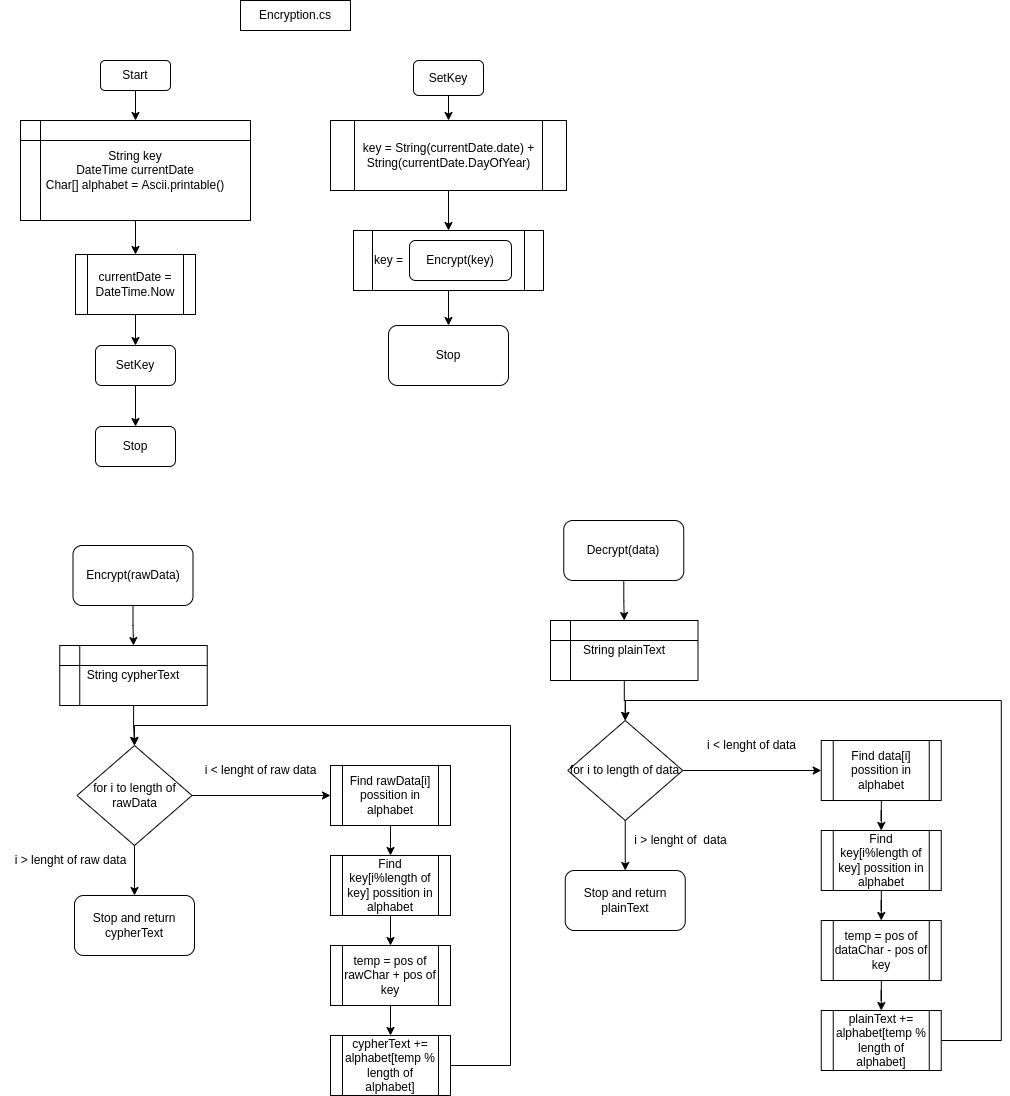

The diagram above was exported from draw.io. Its source (the exported page's mxGraphModel, read from the mxfile embedded in the PNG):
<mxGraphModel dx="630" dy="537" grid="1" gridSize="10" guides="1" tooltips="1" connect="1" arrows="1" fold="1" page="1" pageScale="1" pageWidth="827" pageHeight="1169" math="0" shadow="0">
  <root>
    <mxCell id="0" />
    <mxCell id="1" parent="0" />
    <mxCell id="e3z4jrnaRiC_FZblq5LZ-21" style="edgeStyle=orthogonalEdgeStyle;rounded=0;orthogonalLoop=1;jettySize=auto;html=1;" parent="1" source="e3z4jrnaRiC_FZblq5LZ-16" target="e3z4jrnaRiC_FZblq5LZ-17" edge="1">
      <mxGeometry relative="1" as="geometry" />
    </mxCell>
    <mxCell id="e3z4jrnaRiC_FZblq5LZ-16" value="key =" style="shape=process;whiteSpace=wrap;html=1;backgroundOutline=1;align=left;" parent="1" vertex="1">
      <mxGeometry x="363" y="270" width="190" height="60" as="geometry" />
    </mxCell>
    <mxCell id="e3z4jrnaRiC_FZblq5LZ-2" value="Encryption.cs" style="rounded=0;whiteSpace=wrap;html=1;" parent="1" vertex="1">
      <mxGeometry x="250" y="40" width="110" height="30" as="geometry" />
    </mxCell>
    <mxCell id="e3z4jrnaRiC_FZblq5LZ-8" style="edgeStyle=orthogonalEdgeStyle;rounded=0;orthogonalLoop=1;jettySize=auto;html=1;entryX=0.5;entryY=0;entryDx=0;entryDy=0;" parent="1" source="e3z4jrnaRiC_FZblq5LZ-3" target="e3z4jrnaRiC_FZblq5LZ-4" edge="1">
      <mxGeometry relative="1" as="geometry" />
    </mxCell>
    <mxCell id="e3z4jrnaRiC_FZblq5LZ-3" value="Start" style="rounded=1;whiteSpace=wrap;html=1;" parent="1" vertex="1">
      <mxGeometry x="110" y="100" width="70" height="30" as="geometry" />
    </mxCell>
    <mxCell id="e3z4jrnaRiC_FZblq5LZ-9" style="edgeStyle=orthogonalEdgeStyle;rounded=0;orthogonalLoop=1;jettySize=auto;html=1;entryX=0.5;entryY=0;entryDx=0;entryDy=0;" parent="1" source="e3z4jrnaRiC_FZblq5LZ-4" target="e3z4jrnaRiC_FZblq5LZ-6" edge="1">
      <mxGeometry relative="1" as="geometry" />
    </mxCell>
    <mxCell id="e3z4jrnaRiC_FZblq5LZ-4" value="String key&lt;br&gt;DateTime currentDate&lt;br&gt;Char[] alphabet = Ascii.printable()" style="shape=internalStorage;whiteSpace=wrap;html=1;backgroundOutline=1;" parent="1" vertex="1">
      <mxGeometry x="30" y="160" width="230" height="100" as="geometry" />
    </mxCell>
    <mxCell id="e3z4jrnaRiC_FZblq5LZ-11" style="edgeStyle=orthogonalEdgeStyle;rounded=0;orthogonalLoop=1;jettySize=auto;html=1;entryX=0.5;entryY=0;entryDx=0;entryDy=0;" parent="1" source="e3z4jrnaRiC_FZblq5LZ-5" target="e3z4jrnaRiC_FZblq5LZ-7" edge="1">
      <mxGeometry relative="1" as="geometry" />
    </mxCell>
    <mxCell id="e3z4jrnaRiC_FZblq5LZ-5" value="SetKey" style="rounded=1;whiteSpace=wrap;html=1;" parent="1" vertex="1">
      <mxGeometry x="105" y="385" width="80" height="40" as="geometry" />
    </mxCell>
    <mxCell id="e3z4jrnaRiC_FZblq5LZ-10" style="edgeStyle=orthogonalEdgeStyle;rounded=0;orthogonalLoop=1;jettySize=auto;html=1;entryX=0.5;entryY=0;entryDx=0;entryDy=0;" parent="1" source="e3z4jrnaRiC_FZblq5LZ-6" target="e3z4jrnaRiC_FZblq5LZ-5" edge="1">
      <mxGeometry relative="1" as="geometry" />
    </mxCell>
    <mxCell id="e3z4jrnaRiC_FZblq5LZ-6" value="currentDate = DateTime.Now" style="shape=process;whiteSpace=wrap;html=1;backgroundOutline=1;" parent="1" vertex="1">
      <mxGeometry x="85" y="294" width="120" height="60" as="geometry" />
    </mxCell>
    <mxCell id="e3z4jrnaRiC_FZblq5LZ-7" value="Stop" style="rounded=1;whiteSpace=wrap;html=1;" parent="1" vertex="1">
      <mxGeometry x="105" y="466" width="80" height="40" as="geometry" />
    </mxCell>
    <mxCell id="e3z4jrnaRiC_FZblq5LZ-19" style="edgeStyle=orthogonalEdgeStyle;rounded=0;orthogonalLoop=1;jettySize=auto;html=1;entryX=0.5;entryY=0;entryDx=0;entryDy=0;" parent="1" source="e3z4jrnaRiC_FZblq5LZ-12" target="e3z4jrnaRiC_FZblq5LZ-13" edge="1">
      <mxGeometry relative="1" as="geometry" />
    </mxCell>
    <mxCell id="e3z4jrnaRiC_FZblq5LZ-12" value="SetKey" style="rounded=1;whiteSpace=wrap;html=1;" parent="1" vertex="1">
      <mxGeometry x="423" y="100" width="70" height="35" as="geometry" />
    </mxCell>
    <mxCell id="e3z4jrnaRiC_FZblq5LZ-20" style="edgeStyle=orthogonalEdgeStyle;rounded=0;orthogonalLoop=1;jettySize=auto;html=1;entryX=0.5;entryY=0;entryDx=0;entryDy=0;" parent="1" source="e3z4jrnaRiC_FZblq5LZ-13" target="e3z4jrnaRiC_FZblq5LZ-16" edge="1">
      <mxGeometry relative="1" as="geometry" />
    </mxCell>
    <mxCell id="e3z4jrnaRiC_FZblq5LZ-13" value="key = String(currentDate.date) + String(currentDate.DayOfYear)" style="shape=process;whiteSpace=wrap;html=1;backgroundOutline=1;" parent="1" vertex="1">
      <mxGeometry x="340" y="160" width="236" height="70" as="geometry" />
    </mxCell>
    <mxCell id="e3z4jrnaRiC_FZblq5LZ-14" value="Encrypt(key)" style="rounded=1;whiteSpace=wrap;html=1;" parent="1" vertex="1">
      <mxGeometry x="419" y="280" width="102" height="40" as="geometry" />
    </mxCell>
    <mxCell id="e3z4jrnaRiC_FZblq5LZ-17" value="Stop" style="rounded=1;whiteSpace=wrap;html=1;" parent="1" vertex="1">
      <mxGeometry x="398" y="365" width="120" height="60" as="geometry" />
    </mxCell>
    <mxCell id="e3z4jrnaRiC_FZblq5LZ-30" style="edgeStyle=orthogonalEdgeStyle;rounded=0;orthogonalLoop=1;jettySize=auto;html=1;entryX=0.5;entryY=0;entryDx=0;entryDy=0;" parent="1" source="e3z4jrnaRiC_FZblq5LZ-22" target="e3z4jrnaRiC_FZblq5LZ-29" edge="1">
      <mxGeometry relative="1" as="geometry" />
    </mxCell>
    <mxCell id="e3z4jrnaRiC_FZblq5LZ-22" value="Encrypt(rawData)" style="rounded=1;whiteSpace=wrap;html=1;" parent="1" vertex="1">
      <mxGeometry x="82.5" y="585" width="120" height="60" as="geometry" />
    </mxCell>
    <mxCell id="e3z4jrnaRiC_FZblq5LZ-35" style="edgeStyle=orthogonalEdgeStyle;rounded=0;orthogonalLoop=1;jettySize=auto;html=1;" parent="1" source="e3z4jrnaRiC_FZblq5LZ-24" target="e3z4jrnaRiC_FZblq5LZ-34" edge="1">
      <mxGeometry relative="1" as="geometry" />
    </mxCell>
    <mxCell id="e3z4jrnaRiC_FZblq5LZ-37" value="" style="edgeStyle=orthogonalEdgeStyle;rounded=0;orthogonalLoop=1;jettySize=auto;html=1;" parent="1" source="e3z4jrnaRiC_FZblq5LZ-24" target="e3z4jrnaRiC_FZblq5LZ-25" edge="1">
      <mxGeometry relative="1" as="geometry" />
    </mxCell>
    <mxCell id="e3z4jrnaRiC_FZblq5LZ-24" value="for i to length of rawData" style="rhombus;whiteSpace=wrap;html=1;" parent="1" vertex="1">
      <mxGeometry x="86.5" y="785" width="115" height="100" as="geometry" />
    </mxCell>
    <mxCell id="e3z4jrnaRiC_FZblq5LZ-39" style="edgeStyle=orthogonalEdgeStyle;rounded=0;orthogonalLoop=1;jettySize=auto;html=1;entryX=0.5;entryY=0;entryDx=0;entryDy=0;" parent="1" source="e3z4jrnaRiC_FZblq5LZ-25" target="e3z4jrnaRiC_FZblq5LZ-26" edge="1">
      <mxGeometry relative="1" as="geometry" />
    </mxCell>
    <mxCell id="e3z4jrnaRiC_FZblq5LZ-25" value="Find rawData[i] possition in alphabet" style="shape=process;whiteSpace=wrap;html=1;backgroundOutline=1;" parent="1" vertex="1">
      <mxGeometry x="340" y="805" width="120" height="60" as="geometry" />
    </mxCell>
    <mxCell id="e3z4jrnaRiC_FZblq5LZ-40" style="edgeStyle=orthogonalEdgeStyle;rounded=0;orthogonalLoop=1;jettySize=auto;html=1;" parent="1" source="e3z4jrnaRiC_FZblq5LZ-26" target="e3z4jrnaRiC_FZblq5LZ-27" edge="1">
      <mxGeometry relative="1" as="geometry" />
    </mxCell>
    <mxCell id="e3z4jrnaRiC_FZblq5LZ-26" value="Find key[i%length of key] possition in alphabet" style="shape=process;whiteSpace=wrap;html=1;backgroundOutline=1;" parent="1" vertex="1">
      <mxGeometry x="340" y="895" width="120" height="60" as="geometry" />
    </mxCell>
    <mxCell id="e3z4jrnaRiC_FZblq5LZ-41" value="" style="edgeStyle=orthogonalEdgeStyle;rounded=0;orthogonalLoop=1;jettySize=auto;html=1;" parent="1" source="e3z4jrnaRiC_FZblq5LZ-27" target="e3z4jrnaRiC_FZblq5LZ-28" edge="1">
      <mxGeometry relative="1" as="geometry" />
    </mxCell>
    <mxCell id="e3z4jrnaRiC_FZblq5LZ-27" value="temp = pos of rawChar + pos of key" style="shape=process;whiteSpace=wrap;html=1;backgroundOutline=1;" parent="1" vertex="1">
      <mxGeometry x="340" y="985" width="120" height="60" as="geometry" />
    </mxCell>
    <mxCell id="e3z4jrnaRiC_FZblq5LZ-42" style="edgeStyle=orthogonalEdgeStyle;rounded=0;orthogonalLoop=1;jettySize=auto;html=1;entryX=0.5;entryY=0;entryDx=0;entryDy=0;" parent="1" source="e3z4jrnaRiC_FZblq5LZ-28" target="e3z4jrnaRiC_FZblq5LZ-24" edge="1">
      <mxGeometry relative="1" as="geometry">
        <Array as="points">
          <mxPoint x="520" y="1105" />
          <mxPoint x="520" y="765" />
          <mxPoint x="144" y="765" />
        </Array>
      </mxGeometry>
    </mxCell>
    <mxCell id="e3z4jrnaRiC_FZblq5LZ-28" value="cypherText += alphabet[temp % length of alphabet]" style="shape=process;whiteSpace=wrap;html=1;backgroundOutline=1;" parent="1" vertex="1">
      <mxGeometry x="340" y="1075" width="120" height="60" as="geometry" />
    </mxCell>
    <mxCell id="e3z4jrnaRiC_FZblq5LZ-32" style="edgeStyle=orthogonalEdgeStyle;rounded=0;orthogonalLoop=1;jettySize=auto;html=1;entryX=0.5;entryY=0;entryDx=0;entryDy=0;" parent="1" source="e3z4jrnaRiC_FZblq5LZ-29" target="e3z4jrnaRiC_FZblq5LZ-24" edge="1">
      <mxGeometry relative="1" as="geometry" />
    </mxCell>
    <mxCell id="e3z4jrnaRiC_FZblq5LZ-29" value="String cypherText" style="shape=internalStorage;whiteSpace=wrap;html=1;backgroundOutline=1;" parent="1" vertex="1">
      <mxGeometry x="69.25" y="685" width="147.5" height="60" as="geometry" />
    </mxCell>
    <mxCell id="e3z4jrnaRiC_FZblq5LZ-34" value="Stop and return cypherText" style="rounded=1;whiteSpace=wrap;html=1;" parent="1" vertex="1">
      <mxGeometry x="84" y="935" width="120" height="60" as="geometry" />
    </mxCell>
    <mxCell id="e3z4jrnaRiC_FZblq5LZ-36" value="i &amp;gt; lenght of raw data" style="text;html=1;align=center;verticalAlign=middle;resizable=0;points=[];autosize=1;strokeColor=none;fillColor=none;" parent="1" vertex="1">
      <mxGeometry x="10" y="885" width="140" height="30" as="geometry" />
    </mxCell>
    <mxCell id="e3z4jrnaRiC_FZblq5LZ-38" value="i &amp;lt; lenght of raw data" style="text;html=1;align=center;verticalAlign=middle;resizable=0;points=[];autosize=1;strokeColor=none;fillColor=none;" parent="1" vertex="1">
      <mxGeometry x="200" y="795" width="140" height="30" as="geometry" />
    </mxCell>
    <mxCell id="e3z4jrnaRiC_FZblq5LZ-43" style="edgeStyle=orthogonalEdgeStyle;rounded=0;orthogonalLoop=1;jettySize=auto;html=1;entryX=0.5;entryY=0;entryDx=0;entryDy=0;" parent="1" source="e3z4jrnaRiC_FZblq5LZ-44" target="e3z4jrnaRiC_FZblq5LZ-57" edge="1">
      <mxGeometry relative="1" as="geometry" />
    </mxCell>
    <mxCell id="e3z4jrnaRiC_FZblq5LZ-44" value="Decrypt(data)" style="rounded=1;whiteSpace=wrap;html=1;" parent="1" vertex="1">
      <mxGeometry x="573.25" y="560" width="120" height="60" as="geometry" />
    </mxCell>
    <mxCell id="e3z4jrnaRiC_FZblq5LZ-45" style="edgeStyle=orthogonalEdgeStyle;rounded=0;orthogonalLoop=1;jettySize=auto;html=1;" parent="1" source="e3z4jrnaRiC_FZblq5LZ-47" target="e3z4jrnaRiC_FZblq5LZ-58" edge="1">
      <mxGeometry relative="1" as="geometry" />
    </mxCell>
    <mxCell id="e3z4jrnaRiC_FZblq5LZ-46" value="" style="edgeStyle=orthogonalEdgeStyle;rounded=0;orthogonalLoop=1;jettySize=auto;html=1;" parent="1" source="e3z4jrnaRiC_FZblq5LZ-47" target="e3z4jrnaRiC_FZblq5LZ-49" edge="1">
      <mxGeometry relative="1" as="geometry" />
    </mxCell>
    <mxCell id="e3z4jrnaRiC_FZblq5LZ-47" value="for i to length of data" style="rhombus;whiteSpace=wrap;html=1;" parent="1" vertex="1">
      <mxGeometry x="577.25" y="760" width="115" height="100" as="geometry" />
    </mxCell>
    <mxCell id="e3z4jrnaRiC_FZblq5LZ-48" style="edgeStyle=orthogonalEdgeStyle;rounded=0;orthogonalLoop=1;jettySize=auto;html=1;entryX=0.5;entryY=0;entryDx=0;entryDy=0;" parent="1" source="e3z4jrnaRiC_FZblq5LZ-49" target="e3z4jrnaRiC_FZblq5LZ-51" edge="1">
      <mxGeometry relative="1" as="geometry" />
    </mxCell>
    <mxCell id="e3z4jrnaRiC_FZblq5LZ-49" value="Find data[i] possition in alphabet" style="shape=process;whiteSpace=wrap;html=1;backgroundOutline=1;" parent="1" vertex="1">
      <mxGeometry x="830.75" y="780" width="120" height="60" as="geometry" />
    </mxCell>
    <mxCell id="e3z4jrnaRiC_FZblq5LZ-50" style="edgeStyle=orthogonalEdgeStyle;rounded=0;orthogonalLoop=1;jettySize=auto;html=1;" parent="1" source="e3z4jrnaRiC_FZblq5LZ-51" target="e3z4jrnaRiC_FZblq5LZ-53" edge="1">
      <mxGeometry relative="1" as="geometry" />
    </mxCell>
    <mxCell id="e3z4jrnaRiC_FZblq5LZ-51" value="Find key[i%length of key] possition in alphabet" style="shape=process;whiteSpace=wrap;html=1;backgroundOutline=1;" parent="1" vertex="1">
      <mxGeometry x="830.75" y="870" width="120" height="60" as="geometry" />
    </mxCell>
    <mxCell id="e3z4jrnaRiC_FZblq5LZ-52" value="" style="edgeStyle=orthogonalEdgeStyle;rounded=0;orthogonalLoop=1;jettySize=auto;html=1;" parent="1" source="e3z4jrnaRiC_FZblq5LZ-53" target="e3z4jrnaRiC_FZblq5LZ-55" edge="1">
      <mxGeometry relative="1" as="geometry" />
    </mxCell>
    <mxCell id="e3z4jrnaRiC_FZblq5LZ-53" value="temp = pos of dataChar - pos of key" style="shape=process;whiteSpace=wrap;html=1;backgroundOutline=1;" parent="1" vertex="1">
      <mxGeometry x="830.75" y="960" width="120" height="60" as="geometry" />
    </mxCell>
    <mxCell id="e3z4jrnaRiC_FZblq5LZ-54" style="edgeStyle=orthogonalEdgeStyle;rounded=0;orthogonalLoop=1;jettySize=auto;html=1;entryX=0.5;entryY=0;entryDx=0;entryDy=0;" parent="1" source="e3z4jrnaRiC_FZblq5LZ-55" target="e3z4jrnaRiC_FZblq5LZ-47" edge="1">
      <mxGeometry relative="1" as="geometry">
        <Array as="points">
          <mxPoint x="1010.75" y="1080" />
          <mxPoint x="1010.75" y="740" />
          <mxPoint x="634.75" y="740" />
        </Array>
      </mxGeometry>
    </mxCell>
    <mxCell id="e3z4jrnaRiC_FZblq5LZ-55" value="plainText += alphabet[temp % length of alphabet]" style="shape=process;whiteSpace=wrap;html=1;backgroundOutline=1;" parent="1" vertex="1">
      <mxGeometry x="830.75" y="1050" width="120" height="60" as="geometry" />
    </mxCell>
    <mxCell id="e3z4jrnaRiC_FZblq5LZ-56" style="edgeStyle=orthogonalEdgeStyle;rounded=0;orthogonalLoop=1;jettySize=auto;html=1;entryX=0.5;entryY=0;entryDx=0;entryDy=0;" parent="1" source="e3z4jrnaRiC_FZblq5LZ-57" target="e3z4jrnaRiC_FZblq5LZ-47" edge="1">
      <mxGeometry relative="1" as="geometry" />
    </mxCell>
    <mxCell id="e3z4jrnaRiC_FZblq5LZ-57" value="String plainText" style="shape=internalStorage;whiteSpace=wrap;html=1;backgroundOutline=1;" parent="1" vertex="1">
      <mxGeometry x="560" y="660" width="147.5" height="60" as="geometry" />
    </mxCell>
    <mxCell id="e3z4jrnaRiC_FZblq5LZ-58" value="Stop and return plainText" style="rounded=1;whiteSpace=wrap;html=1;" parent="1" vertex="1">
      <mxGeometry x="574.75" y="910" width="120" height="60" as="geometry" />
    </mxCell>
    <mxCell id="e3z4jrnaRiC_FZblq5LZ-59" value="i &amp;lt; lenght of data" style="text;html=1;align=center;verticalAlign=middle;resizable=0;points=[];autosize=1;strokeColor=none;fillColor=none;" parent="1" vertex="1">
      <mxGeometry x="705.75" y="770" width="110" height="30" as="geometry" />
    </mxCell>
    <mxCell id="e3z4jrnaRiC_FZblq5LZ-60" value="i &amp;gt; lenght of&amp;nbsp; data" style="text;html=1;align=center;verticalAlign=middle;resizable=0;points=[];autosize=1;strokeColor=none;fillColor=none;" parent="1" vertex="1">
      <mxGeometry x="630" y="865" width="120" height="30" as="geometry" />
    </mxCell>
  </root>
</mxGraphModel>